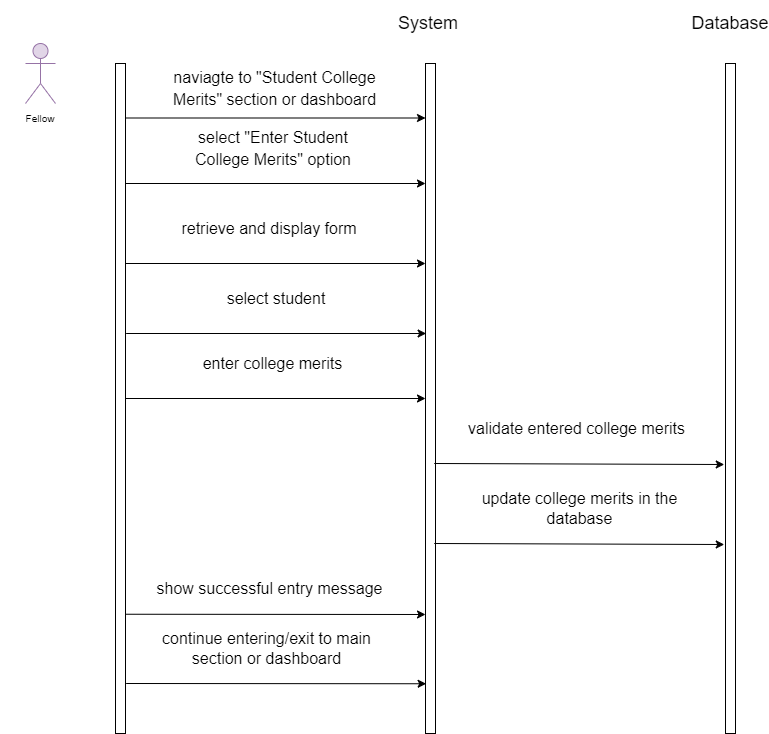

The diagram above was exported from draw.io. Its source (the exported page's mxGraphModel, read from the mxfile embedded in the PNG):
<mxGraphModel dx="576" dy="432" grid="1" gridSize="10" guides="1" tooltips="1" connect="1" arrows="1" fold="1" page="1" pageScale="1" pageWidth="850" pageHeight="1100" background="#ffffff" math="0" shadow="0">
  <root>
    <mxCell id="0" />
    <mxCell id="1" parent="0" />
    <mxCell id="23" value="" style="rounded=0;whiteSpace=wrap;html=1;" vertex="1" parent="1">
      <mxGeometry x="130" y="80" width="10" height="670" as="geometry" />
    </mxCell>
    <mxCell id="24" value="" style="shape=umlActor;verticalLabelPosition=bottom;verticalAlign=top;html=1;outlineConnect=0;fontSize=10;fillColor=#e1d5e7;strokeColor=#9673a6;" vertex="1" parent="1">
      <mxGeometry x="40" y="60" width="30" height="60" as="geometry" />
    </mxCell>
    <mxCell id="25" value="Fellow" style="text;html=1;strokeColor=none;fillColor=none;align=center;verticalAlign=middle;whiteSpace=wrap;rounded=0;fontSize=10;" vertex="1" parent="1">
      <mxGeometry x="15" y="120" width="80" height="30" as="geometry" />
    </mxCell>
    <mxCell id="26" value="" style="rounded=0;whiteSpace=wrap;html=1;" vertex="1" parent="1">
      <mxGeometry x="440" y="80" width="10" height="670" as="geometry" />
    </mxCell>
    <mxCell id="27" value="" style="rounded=0;whiteSpace=wrap;html=1;" vertex="1" parent="1">
      <mxGeometry x="740" y="80" width="10" height="670" as="geometry" />
    </mxCell>
    <mxCell id="28" value="&lt;font style=&quot;font-size: 18px;&quot;&gt;System&amp;nbsp;&lt;/font&gt;" style="text;html=1;strokeColor=none;fillColor=none;align=center;verticalAlign=middle;whiteSpace=wrap;rounded=0;fontSize=10;" vertex="1" parent="1">
      <mxGeometry x="402.5" y="17.5" width="85" height="45" as="geometry" />
    </mxCell>
    <mxCell id="29" value="Database" style="text;html=1;strokeColor=none;fillColor=none;align=center;verticalAlign=middle;whiteSpace=wrap;rounded=0;fontSize=18;" vertex="1" parent="1">
      <mxGeometry x="715" y="25" width="60" height="30" as="geometry" />
    </mxCell>
    <mxCell id="30" value="&lt;span style=&quot;font-size: 16px;&quot;&gt;naviagte to &quot;Student College Merits&quot; section or dashboard&lt;/span&gt;" style="text;html=1;strokeColor=none;fillColor=none;align=center;verticalAlign=middle;whiteSpace=wrap;rounded=0;fontSize=18;" vertex="1" parent="1">
      <mxGeometry x="182.5" y="90" width="212.5" height="30" as="geometry" />
    </mxCell>
    <mxCell id="31" value="" style="endArrow=classic;html=1;fontSize=18;" edge="1" parent="1">
      <mxGeometry width="50" height="50" relative="1" as="geometry">
        <mxPoint x="140" y="200" as="sourcePoint" />
        <mxPoint x="440" y="200" as="targetPoint" />
      </mxGeometry>
    </mxCell>
    <mxCell id="32" value="&lt;span style=&quot;font-size: 16px;&quot;&gt;select &quot;Enter Student College Merits&quot; option&lt;/span&gt;" style="text;html=1;strokeColor=none;fillColor=none;align=center;verticalAlign=middle;whiteSpace=wrap;rounded=0;fontSize=18;" vertex="1" parent="1">
      <mxGeometry x="182.5" y="150" width="210" height="30" as="geometry" />
    </mxCell>
    <mxCell id="33" value="&lt;span style=&quot;font-size: 16px;&quot;&gt;retrieve and display form&lt;/span&gt;" style="text;html=1;strokeColor=none;fillColor=none;align=center;verticalAlign=middle;whiteSpace=wrap;rounded=0;fontSize=18;" vertex="1" parent="1">
      <mxGeometry x="176.25" y="230" width="216.25" height="30" as="geometry" />
    </mxCell>
    <mxCell id="34" value="enter college merits" style="text;html=1;align=center;verticalAlign=middle;whiteSpace=wrap;rounded=0;fontSize=16;" vertex="1" parent="1">
      <mxGeometry x="166.25" y="365" width="242.5" height="30" as="geometry" />
    </mxCell>
    <mxCell id="35" value="&lt;span style=&quot;font-size: 16px;&quot;&gt;select student&lt;/span&gt;" style="text;html=1;strokeColor=none;fillColor=none;align=center;verticalAlign=middle;whiteSpace=wrap;rounded=0;fontSize=18;" vertex="1" parent="1">
      <mxGeometry x="182.5" y="300" width="216.25" height="30" as="geometry" />
    </mxCell>
    <mxCell id="38" value="" style="endArrow=classic;html=1;fontSize=18;" edge="1" parent="1">
      <mxGeometry width="50" height="50" relative="1" as="geometry">
        <mxPoint x="140" y="134.5" as="sourcePoint" />
        <mxPoint x="440" y="134.5" as="targetPoint" />
      </mxGeometry>
    </mxCell>
    <mxCell id="39" value="" style="endArrow=classic;html=1;fontSize=18;" edge="1" parent="1">
      <mxGeometry width="50" height="50" relative="1" as="geometry">
        <mxPoint x="448.75" y="480" as="sourcePoint" />
        <mxPoint x="738.75" y="481" as="targetPoint" />
      </mxGeometry>
    </mxCell>
    <mxCell id="40" value="validate entered college merits" style="text;html=1;align=center;verticalAlign=middle;whiteSpace=wrap;rounded=0;fontSize=16;" vertex="1" parent="1">
      <mxGeometry x="470" y="430" width="242.5" height="30" as="geometry" />
    </mxCell>
    <mxCell id="41" value="show successful entry message" style="text;html=1;strokeColor=none;fillColor=none;align=center;verticalAlign=middle;whiteSpace=wrap;rounded=0;fontSize=16;" vertex="1" parent="1">
      <mxGeometry x="163.13" y="590" width="242.5" height="30" as="geometry" />
    </mxCell>
    <mxCell id="42" value="" style="endArrow=classic;html=1;fontSize=18;entryX=0;entryY=0.5;entryDx=0;entryDy=0;exitX=1;exitY=0.5;exitDx=0;exitDy=0;" edge="1" parent="1" source="23" target="26">
      <mxGeometry width="50" height="50" relative="1" as="geometry">
        <mxPoint x="150" y="410" as="sourcePoint" />
        <mxPoint x="440" y="410.4200000000001" as="targetPoint" />
      </mxGeometry>
    </mxCell>
    <mxCell id="43" value="" style="endArrow=classic;html=1;fontSize=18;" edge="1" parent="1">
      <mxGeometry width="50" height="50" relative="1" as="geometry">
        <mxPoint x="448.7500000000001" y="560" as="sourcePoint" />
        <mxPoint x="738.7500000000001" y="561" as="targetPoint" />
      </mxGeometry>
    </mxCell>
    <mxCell id="44" value="update college merits in the database" style="text;html=1;strokeColor=none;fillColor=none;align=center;verticalAlign=middle;whiteSpace=wrap;rounded=0;fontSize=16;" vertex="1" parent="1">
      <mxGeometry x="472.5" y="510" width="242.5" height="30" as="geometry" />
    </mxCell>
    <mxCell id="49" value="" style="endArrow=classic;html=1;fontSize=18;exitX=1;exitY=0.822;exitDx=0;exitDy=0;exitPerimeter=0;" edge="1" parent="1" source="23">
      <mxGeometry width="50" height="50" relative="1" as="geometry">
        <mxPoint x="150" y="630" as="sourcePoint" />
        <mxPoint x="440" y="631" as="targetPoint" />
      </mxGeometry>
    </mxCell>
    <mxCell id="50" value="" style="endArrow=classic;html=1;fontSize=18;exitX=1;exitY=0.822;exitDx=0;exitDy=0;exitPerimeter=0;" edge="1" parent="1">
      <mxGeometry width="50" height="50" relative="1" as="geometry">
        <mxPoint x="140.63" y="700" as="sourcePoint" />
        <mxPoint x="440.63" y="700.26" as="targetPoint" />
      </mxGeometry>
    </mxCell>
    <mxCell id="51" value="continue entering/exit to main section or dashboard" style="text;html=1;strokeColor=none;fillColor=none;align=center;verticalAlign=middle;whiteSpace=wrap;rounded=0;fontSize=16;" vertex="1" parent="1">
      <mxGeometry x="160" y="650" width="242.5" height="30" as="geometry" />
    </mxCell>
    <mxCell id="52" value="" style="endArrow=classic;html=1;fontSize=18;entryX=0;entryY=0.5;entryDx=0;entryDy=0;exitX=1;exitY=0.5;exitDx=0;exitDy=0;" edge="1" parent="1">
      <mxGeometry width="50" height="50" relative="1" as="geometry">
        <mxPoint x="140" y="280" as="sourcePoint" />
        <mxPoint x="440" y="280" as="targetPoint" />
      </mxGeometry>
    </mxCell>
    <mxCell id="53" value="" style="endArrow=classic;html=1;fontSize=18;entryX=0;entryY=0.5;entryDx=0;entryDy=0;exitX=1;exitY=0.5;exitDx=0;exitDy=0;" edge="1" parent="1">
      <mxGeometry width="50" height="50" relative="1" as="geometry">
        <mxPoint x="140.63" y="350" as="sourcePoint" />
        <mxPoint x="440.63" y="350" as="targetPoint" />
      </mxGeometry>
    </mxCell>
  </root>
</mxGraphModel>